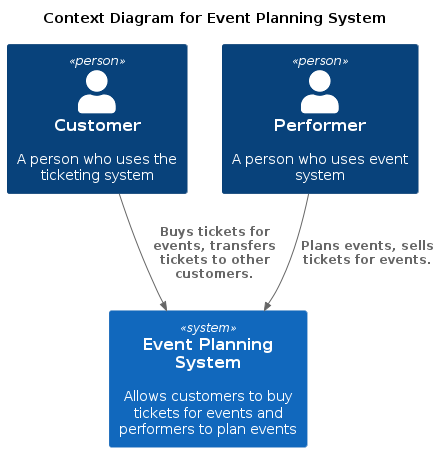

The diagram above was rendered by PlantUML. Its source (embedded in the PNG):
@startuml
!includeurl https://raw.githubusercontent.com/RicardoNiepel/C4-PlantUML/master/C4_Context.puml

title Context Diagram for Event Planning System

Person(person, "Customer", "A person who uses the ticketing system")
System(eventPlanningSystem, "Event Planning System", "Allows customers to buy tickets for events and performers to plan events")
Rel(person, eventPlanningSystem, "Buys tickets for events, transfers tickets to other customers.")

Person(performer, "Performer", "A person who uses event system")
Rel(performer, eventPlanningSystem, "Plans events, sells tickets for events.")
'SHOW_LEGEND()
@enduml